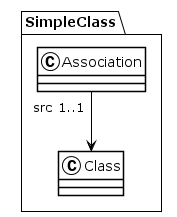

The diagram above was rendered by PlantUML. Its source (embedded in the PNG):
@startuml
!theme plain
package SimpleClass {
class Association {
}
Association "src 1..1" --> Class
class Class {
}
}
@enduml